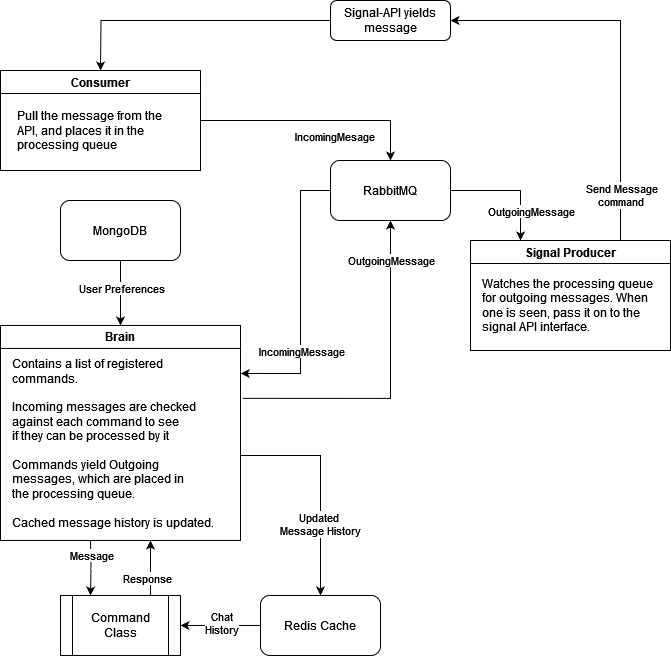

The diagram above was exported from draw.io. Its source (the exported page's mxGraphModel, read from the mxfile embedded in the PNG):
<mxGraphModel dx="1839" dy="1153" grid="1" gridSize="10" guides="1" tooltips="1" connect="1" arrows="1" fold="1" page="1" pageScale="1" pageWidth="827" pageHeight="1169" math="0" shadow="0">
  <root>
    <mxCell id="WIyWlLk6GJQsqaUBKTNV-0" />
    <mxCell id="WIyWlLk6GJQsqaUBKTNV-1" parent="WIyWlLk6GJQsqaUBKTNV-0" />
    <mxCell id="_qKC7xlKZdJCxGW7VBbf-1" style="edgeStyle=orthogonalEdgeStyle;rounded=0;orthogonalLoop=1;jettySize=auto;html=1;entryX=0.5;entryY=0;entryDx=0;entryDy=0;" edge="1" parent="WIyWlLk6GJQsqaUBKTNV-1" source="WIyWlLk6GJQsqaUBKTNV-3">
      <mxGeometry relative="1" as="geometry">
        <mxPoint x="120" y="90" as="targetPoint" />
      </mxGeometry>
    </mxCell>
    <mxCell id="WIyWlLk6GJQsqaUBKTNV-3" value="Signal-API yields message" style="rounded=1;whiteSpace=wrap;html=1;fontSize=12;glass=0;strokeWidth=1;shadow=0;" parent="WIyWlLk6GJQsqaUBKTNV-1" vertex="1">
      <mxGeometry x="350" y="20" width="120" height="40" as="geometry" />
    </mxCell>
    <mxCell id="_qKC7xlKZdJCxGW7VBbf-8" style="edgeStyle=orthogonalEdgeStyle;rounded=0;orthogonalLoop=1;jettySize=auto;html=1;entryX=0.5;entryY=0;entryDx=0;entryDy=0;" edge="1" parent="WIyWlLk6GJQsqaUBKTNV-1" source="_qKC7xlKZdJCxGW7VBbf-2" target="_qKC7xlKZdJCxGW7VBbf-6">
      <mxGeometry relative="1" as="geometry" />
    </mxCell>
    <mxCell id="_qKC7xlKZdJCxGW7VBbf-11" value="IncomingMesage" style="edgeLabel;html=1;align=center;verticalAlign=middle;resizable=0;points=[];" vertex="1" connectable="0" parent="_qKC7xlKZdJCxGW7VBbf-8">
      <mxGeometry x="-0.2158" relative="1" as="geometry">
        <mxPoint x="43" y="15" as="offset" />
      </mxGeometry>
    </mxCell>
    <mxCell id="_qKC7xlKZdJCxGW7VBbf-2" value="Consumer" style="swimlane;whiteSpace=wrap;html=1;" vertex="1" parent="WIyWlLk6GJQsqaUBKTNV-1">
      <mxGeometry x="20" y="90" width="200" height="100" as="geometry" />
    </mxCell>
    <mxCell id="_qKC7xlKZdJCxGW7VBbf-3" value="&lt;div align=&quot;left&quot;&gt;Pull the message from the &lt;/div&gt;&lt;div&gt;API, and places it in the&amp;nbsp;&lt;/div&gt;&lt;div&gt;processing queue&lt;/div&gt;" style="text;html=1;align=left;verticalAlign=middle;resizable=0;points=[];autosize=1;strokeColor=none;fillColor=none;" vertex="1" parent="_qKC7xlKZdJCxGW7VBbf-2">
      <mxGeometry x="15" y="30" width="170" height="60" as="geometry" />
    </mxCell>
    <mxCell id="_qKC7xlKZdJCxGW7VBbf-12" style="edgeStyle=orthogonalEdgeStyle;rounded=0;orthogonalLoop=1;jettySize=auto;html=1;entryX=1.001;entryY=0.121;entryDx=0;entryDy=0;entryPerimeter=0;" edge="1" parent="WIyWlLk6GJQsqaUBKTNV-1" source="_qKC7xlKZdJCxGW7VBbf-6" target="_qKC7xlKZdJCxGW7VBbf-10">
      <mxGeometry relative="1" as="geometry">
        <mxPoint x="320" y="390" as="targetPoint" />
        <Array as="points">
          <mxPoint x="320" y="210" />
          <mxPoint x="320" y="393" />
        </Array>
      </mxGeometry>
    </mxCell>
    <mxCell id="_qKC7xlKZdJCxGW7VBbf-13" value="&lt;div&gt;IncomingMessage&lt;/div&gt;" style="edgeLabel;html=1;align=center;verticalAlign=middle;resizable=0;points=[];" vertex="1" connectable="0" parent="_qKC7xlKZdJCxGW7VBbf-12">
      <mxGeometry x="-0.3793" y="1" relative="1" as="geometry">
        <mxPoint x="-1" y="105" as="offset" />
      </mxGeometry>
    </mxCell>
    <mxCell id="_qKC7xlKZdJCxGW7VBbf-30" style="edgeStyle=orthogonalEdgeStyle;rounded=0;orthogonalLoop=1;jettySize=auto;html=1;entryX=0.25;entryY=0;entryDx=0;entryDy=0;" edge="1" parent="WIyWlLk6GJQsqaUBKTNV-1" source="_qKC7xlKZdJCxGW7VBbf-6" target="_qKC7xlKZdJCxGW7VBbf-29">
      <mxGeometry relative="1" as="geometry">
        <mxPoint x="550" y="210" as="targetPoint" />
      </mxGeometry>
    </mxCell>
    <mxCell id="_qKC7xlKZdJCxGW7VBbf-31" value="OutgoingMessage" style="edgeLabel;html=1;align=center;verticalAlign=middle;resizable=0;points=[];" vertex="1" connectable="0" parent="_qKC7xlKZdJCxGW7VBbf-30">
      <mxGeometry x="-0.0803" relative="1" as="geometry">
        <mxPoint x="25" y="20" as="offset" />
      </mxGeometry>
    </mxCell>
    <mxCell id="_qKC7xlKZdJCxGW7VBbf-6" value="RabbitMQ" style="rounded=1;whiteSpace=wrap;html=1;" vertex="1" parent="WIyWlLk6GJQsqaUBKTNV-1">
      <mxGeometry x="350" y="180" width="120" height="60" as="geometry" />
    </mxCell>
    <mxCell id="_qKC7xlKZdJCxGW7VBbf-15" style="edgeStyle=orthogonalEdgeStyle;rounded=0;orthogonalLoop=1;jettySize=auto;html=1;exitX=1.01;exitY=0.252;exitDx=0;exitDy=0;exitPerimeter=0;" edge="1" parent="WIyWlLk6GJQsqaUBKTNV-1" source="_qKC7xlKZdJCxGW7VBbf-10" target="_qKC7xlKZdJCxGW7VBbf-6">
      <mxGeometry relative="1" as="geometry">
        <mxPoint x="350" y="360.0344827586207" as="sourcePoint" />
        <Array as="points">
          <mxPoint x="410" y="418" />
        </Array>
      </mxGeometry>
    </mxCell>
    <mxCell id="_qKC7xlKZdJCxGW7VBbf-16" value="OutgoingMessage" style="edgeLabel;html=1;align=center;verticalAlign=middle;resizable=0;points=[];" vertex="1" connectable="0" parent="_qKC7xlKZdJCxGW7VBbf-15">
      <mxGeometry x="-0.3812" y="2" relative="1" as="geometry">
        <mxPoint x="47" y="-136" as="offset" />
      </mxGeometry>
    </mxCell>
    <mxCell id="_qKC7xlKZdJCxGW7VBbf-23" style="edgeStyle=orthogonalEdgeStyle;rounded=0;orthogonalLoop=1;jettySize=auto;html=1;entryX=0.25;entryY=0;entryDx=0;entryDy=0;" edge="1" parent="WIyWlLk6GJQsqaUBKTNV-1" target="_qKC7xlKZdJCxGW7VBbf-22">
      <mxGeometry relative="1" as="geometry">
        <mxPoint x="110" y="559.97" as="sourcePoint" />
      </mxGeometry>
    </mxCell>
    <mxCell id="_qKC7xlKZdJCxGW7VBbf-25" value="Message" style="edgeLabel;html=1;align=center;verticalAlign=middle;resizable=0;points=[];" vertex="1" connectable="0" parent="_qKC7xlKZdJCxGW7VBbf-23">
      <mxGeometry x="-0.1342" relative="1" as="geometry">
        <mxPoint y="-9" as="offset" />
      </mxGeometry>
    </mxCell>
    <mxCell id="_qKC7xlKZdJCxGW7VBbf-9" value="Brain" style="swimlane;whiteSpace=wrap;html=1;" vertex="1" parent="WIyWlLk6GJQsqaUBKTNV-1">
      <mxGeometry x="20" y="344.97" width="240" height="215" as="geometry" />
    </mxCell>
    <mxCell id="_qKC7xlKZdJCxGW7VBbf-10" value="&lt;div&gt;Contains a list of registered&amp;nbsp;&lt;/div&gt;&lt;div&gt;commands.&lt;/div&gt;&lt;div&gt;&lt;br&gt;&lt;/div&gt;&lt;div&gt;Incoming messages are checked&amp;nbsp;&lt;/div&gt;&lt;div&gt;against each command to see&amp;nbsp;&lt;/div&gt;&lt;div&gt;if they can be processed by it&lt;/div&gt;&lt;div&gt;&lt;br&gt;&lt;/div&gt;&lt;div&gt;Commands yield Outgoing&lt;/div&gt;&lt;div&gt;messages, which are placed in&lt;/div&gt;&lt;div&gt;the processing queue.&lt;/div&gt;&lt;div&gt;&lt;br&gt;&lt;/div&gt;&lt;div&gt;Cached message history is updated.&lt;br&gt;&lt;/div&gt;" style="text;html=1;align=left;verticalAlign=top;resizable=0;points=[];autosize=1;strokeColor=none;fillColor=none;" vertex="1" parent="_qKC7xlKZdJCxGW7VBbf-9">
      <mxGeometry x="10" y="25" width="230" height="190" as="geometry" />
    </mxCell>
    <mxCell id="_qKC7xlKZdJCxGW7VBbf-27" style="edgeStyle=orthogonalEdgeStyle;rounded=0;orthogonalLoop=1;jettySize=auto;html=1;entryX=1;entryY=0.5;entryDx=0;entryDy=0;" edge="1" parent="WIyWlLk6GJQsqaUBKTNV-1" source="_qKC7xlKZdJCxGW7VBbf-17" target="_qKC7xlKZdJCxGW7VBbf-22">
      <mxGeometry relative="1" as="geometry" />
    </mxCell>
    <mxCell id="_qKC7xlKZdJCxGW7VBbf-28" value="&lt;div&gt;Chat&lt;/div&gt;&lt;div&gt;History&lt;/div&gt;" style="edgeLabel;html=1;align=center;verticalAlign=middle;resizable=0;points=[];" vertex="1" connectable="0" parent="_qKC7xlKZdJCxGW7VBbf-27">
      <mxGeometry x="0.0036" y="-2" relative="1" as="geometry">
        <mxPoint as="offset" />
      </mxGeometry>
    </mxCell>
    <mxCell id="_qKC7xlKZdJCxGW7VBbf-17" value="Redis Cache" style="rounded=1;whiteSpace=wrap;html=1;" vertex="1" parent="WIyWlLk6GJQsqaUBKTNV-1">
      <mxGeometry x="280" y="614.97" width="120" height="60" as="geometry" />
    </mxCell>
    <mxCell id="_qKC7xlKZdJCxGW7VBbf-18" style="edgeStyle=orthogonalEdgeStyle;rounded=0;orthogonalLoop=1;jettySize=auto;html=1;entryX=0.5;entryY=0;entryDx=0;entryDy=0;" edge="1" parent="WIyWlLk6GJQsqaUBKTNV-1" source="_qKC7xlKZdJCxGW7VBbf-10" target="_qKC7xlKZdJCxGW7VBbf-17">
      <mxGeometry relative="1" as="geometry">
        <Array as="points">
          <mxPoint x="340" y="474.97" />
        </Array>
      </mxGeometry>
    </mxCell>
    <mxCell id="_qKC7xlKZdJCxGW7VBbf-19" value="&lt;div&gt;Updated&amp;nbsp;&lt;/div&gt;&lt;div&gt;Message History&lt;/div&gt;" style="edgeLabel;html=1;align=center;verticalAlign=middle;resizable=0;points=[];" vertex="1" connectable="0" parent="_qKC7xlKZdJCxGW7VBbf-18">
      <mxGeometry x="0.3433" y="-1" relative="1" as="geometry">
        <mxPoint as="offset" />
      </mxGeometry>
    </mxCell>
    <mxCell id="_qKC7xlKZdJCxGW7VBbf-24" style="edgeStyle=orthogonalEdgeStyle;rounded=0;orthogonalLoop=1;jettySize=auto;html=1;exitX=0.75;exitY=0;exitDx=0;exitDy=0;" edge="1" parent="WIyWlLk6GJQsqaUBKTNV-1" source="_qKC7xlKZdJCxGW7VBbf-22">
      <mxGeometry relative="1" as="geometry">
        <mxPoint x="170" y="559.97" as="targetPoint" />
      </mxGeometry>
    </mxCell>
    <mxCell id="_qKC7xlKZdJCxGW7VBbf-26" value="&lt;div&gt;Response&lt;/div&gt;" style="edgeLabel;html=1;align=center;verticalAlign=middle;resizable=0;points=[];" vertex="1" connectable="0" parent="_qKC7xlKZdJCxGW7VBbf-24">
      <mxGeometry x="-0.0263" y="2" relative="1" as="geometry">
        <mxPoint x="-2" y="9" as="offset" />
      </mxGeometry>
    </mxCell>
    <mxCell id="_qKC7xlKZdJCxGW7VBbf-22" value="Command Class" style="shape=process;whiteSpace=wrap;html=1;backgroundOutline=1;" vertex="1" parent="WIyWlLk6GJQsqaUBKTNV-1">
      <mxGeometry x="80" y="614.97" width="120" height="60" as="geometry" />
    </mxCell>
    <mxCell id="_qKC7xlKZdJCxGW7VBbf-32" style="edgeStyle=orthogonalEdgeStyle;rounded=0;orthogonalLoop=1;jettySize=auto;html=1;exitX=0.75;exitY=0;exitDx=0;exitDy=0;entryX=1;entryY=0.5;entryDx=0;entryDy=0;" edge="1" parent="WIyWlLk6GJQsqaUBKTNV-1" source="_qKC7xlKZdJCxGW7VBbf-29" target="WIyWlLk6GJQsqaUBKTNV-3">
      <mxGeometry relative="1" as="geometry" />
    </mxCell>
    <mxCell id="_qKC7xlKZdJCxGW7VBbf-33" value="&lt;div&gt;Send Message&lt;/div&gt;&lt;div&gt;command&lt;br&gt;&lt;/div&gt;" style="edgeLabel;html=1;align=center;verticalAlign=middle;resizable=0;points=[];" vertex="1" connectable="0" parent="_qKC7xlKZdJCxGW7VBbf-32">
      <mxGeometry x="-0.7644" relative="1" as="geometry">
        <mxPoint as="offset" />
      </mxGeometry>
    </mxCell>
    <mxCell id="_qKC7xlKZdJCxGW7VBbf-29" value="Signal Producer" style="swimlane;whiteSpace=wrap;html=1;" vertex="1" parent="WIyWlLk6GJQsqaUBKTNV-1">
      <mxGeometry x="490" y="260" width="200" height="110" as="geometry" />
    </mxCell>
    <mxCell id="_qKC7xlKZdJCxGW7VBbf-34" value="&lt;div align=&quot;left&quot;&gt;Watches the processing queue&lt;/div&gt;&lt;div align=&quot;left&quot;&gt;for outgoing messages. When&lt;/div&gt;&lt;div align=&quot;left&quot;&gt;one is seen, pass it on to the&amp;nbsp;&lt;/div&gt;&lt;div align=&quot;left&quot;&gt;signal API interface.&lt;/div&gt;" style="text;html=1;align=left;verticalAlign=middle;resizable=0;points=[];autosize=1;strokeColor=none;fillColor=none;" vertex="1" parent="_qKC7xlKZdJCxGW7VBbf-29">
      <mxGeometry x="10" y="30" width="190" height="70" as="geometry" />
    </mxCell>
    <mxCell id="_qKC7xlKZdJCxGW7VBbf-36" style="edgeStyle=orthogonalEdgeStyle;rounded=0;orthogonalLoop=1;jettySize=auto;html=1;entryX=0.5;entryY=0;entryDx=0;entryDy=0;" edge="1" parent="WIyWlLk6GJQsqaUBKTNV-1" source="_qKC7xlKZdJCxGW7VBbf-35" target="_qKC7xlKZdJCxGW7VBbf-9">
      <mxGeometry relative="1" as="geometry" />
    </mxCell>
    <mxCell id="_qKC7xlKZdJCxGW7VBbf-37" value="User Preferences" style="edgeLabel;html=1;align=center;verticalAlign=middle;resizable=0;points=[];" vertex="1" connectable="0" parent="_qKC7xlKZdJCxGW7VBbf-36">
      <mxGeometry x="-0.1675" relative="1" as="geometry">
        <mxPoint as="offset" />
      </mxGeometry>
    </mxCell>
    <mxCell id="_qKC7xlKZdJCxGW7VBbf-35" value="MongoDB" style="rounded=1;whiteSpace=wrap;html=1;" vertex="1" parent="WIyWlLk6GJQsqaUBKTNV-1">
      <mxGeometry x="80" y="220" width="120" height="60" as="geometry" />
    </mxCell>
  </root>
</mxGraphModel>